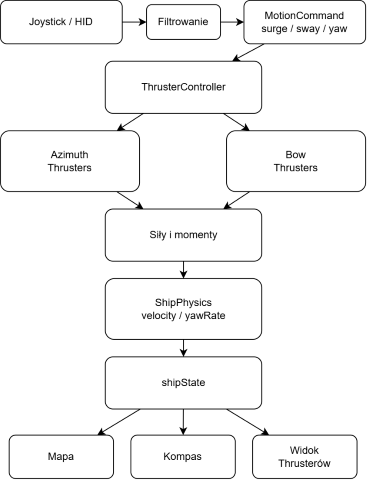

The diagram above was exported from draw.io. Its source (the exported page's mxGraphModel, read from the mxfile embedded in the PNG):
<mxGraphModel dx="970" dy="621" grid="1" gridSize="10" guides="1" tooltips="1" connect="1" arrows="1" fold="1" page="1" pageScale="1" pageWidth="850" pageHeight="1100" math="0" shadow="0">
  <root>
    <mxCell id="0" />
    <mxCell id="1" parent="0" />
    <mxCell id="hid" parent="1" style="rounded=1;whiteSpace=wrap;html=1;" value="Joystick / HID" vertex="1">
      <mxGeometry height="50" width="140" x="90" y="130" as="geometry" />
    </mxCell>
    <mxCell id="filter" parent="1" style="rounded=1;whiteSpace=wrap;html=1;" value="Filtrowanie" vertex="1">
      <mxGeometry height="40" width="85" x="258" y="135" as="geometry" />
    </mxCell>
    <mxCell id="motion" parent="1" style="rounded=1;whiteSpace=wrap;html=1;" value="MotionCommand&#10;surge / sway / yaw" vertex="1">
      <mxGeometry height="50" width="140" x="370" y="130" as="geometry" />
    </mxCell>
    <mxCell id="controller" parent="1" style="rounded=1;whiteSpace=wrap;html=1;" value="ThrusterController" vertex="1">
      <mxGeometry height="60" width="180" x="210.5" y="200" as="geometry" />
    </mxCell>
    <mxCell id="azimuth" parent="1" style="rounded=1;whiteSpace=wrap;html=1;" value="Azimuth&#10;Thrusters" vertex="1">
      <mxGeometry height="70" width="160" x="90" y="280" as="geometry" />
    </mxCell>
    <mxCell id="bow" parent="1" style="rounded=1;whiteSpace=wrap;html=1;" value="Bow&#10;Thrusters" vertex="1">
      <mxGeometry height="70" width="160" x="350" y="280" as="geometry" />
    </mxCell>
    <mxCell id="forces" parent="1" style="rounded=1;whiteSpace=wrap;html=1;" value="Siły i momenty" vertex="1">
      <mxGeometry height="60" width="180" x="210.5" y="370" as="geometry" />
    </mxCell>
    <mxCell id="physics" parent="1" style="rounded=1;whiteSpace=wrap;html=1;" value="ShipPhysics&#10;velocity / yawRate" vertex="1">
      <mxGeometry height="70" width="180" x="210.5" y="450" as="geometry" />
    </mxCell>
    <mxCell id="state" parent="1" style="rounded=1;whiteSpace=wrap;html=1;" value="s&lt;span style=&quot;background-color: transparent; color: light-dark(rgb(0, 0, 0), rgb(255, 255, 255));&quot;&gt;hipState&lt;/span&gt;" vertex="1">
      <mxGeometry height="60" width="180" x="210.5" y="540" as="geometry" />
    </mxCell>
    <mxCell id="map" parent="1" style="rounded=1;whiteSpace=wrap;html=1;" value="Mapa" vertex="1">
      <mxGeometry height="50" width="120" x="100" y="630" as="geometry" />
    </mxCell>
    <mxCell id="compass" parent="1" style="rounded=1;whiteSpace=wrap;html=1;" value="Kompas" vertex="1">
      <mxGeometry height="50" width="120" x="240" y="630" as="geometry" />
    </mxCell>
    <mxCell id="thrusterView" parent="1" style="rounded=1;whiteSpace=wrap;html=1;" value="Widok&#10;Thrusterów" vertex="1">
      <mxGeometry height="50" width="120" x="380" y="630" as="geometry" />
    </mxCell>
    <mxCell id="e1" edge="1" parent="1" source="hid" target="filter">
      <mxGeometry relative="1" as="geometry" />
    </mxCell>
    <mxCell id="e2" edge="1" parent="1" source="filter" target="motion">
      <mxGeometry relative="1" as="geometry" />
    </mxCell>
    <mxCell id="e3" edge="1" parent="1" source="motion" target="controller">
      <mxGeometry relative="1" as="geometry" />
    </mxCell>
    <mxCell id="e4" edge="1" parent="1" source="controller" target="azimuth">
      <mxGeometry relative="1" as="geometry" />
    </mxCell>
    <mxCell id="e5" edge="1" parent="1" source="controller" target="bow">
      <mxGeometry relative="1" as="geometry" />
    </mxCell>
    <mxCell id="e6" edge="1" parent="1" source="azimuth" target="forces">
      <mxGeometry relative="1" as="geometry" />
    </mxCell>
    <mxCell id="e7" edge="1" parent="1" source="bow" target="forces">
      <mxGeometry relative="1" as="geometry" />
    </mxCell>
    <mxCell id="e8" edge="1" parent="1" source="forces" target="physics">
      <mxGeometry relative="1" as="geometry" />
    </mxCell>
    <mxCell id="e9" edge="1" parent="1" source="physics" target="state">
      <mxGeometry relative="1" as="geometry" />
    </mxCell>
    <mxCell id="e10" edge="1" parent="1" source="state" target="map">
      <mxGeometry relative="1" as="geometry" />
    </mxCell>
    <mxCell id="e11" edge="1" parent="1" source="state" target="compass">
      <mxGeometry relative="1" as="geometry" />
    </mxCell>
    <mxCell id="e12" edge="1" parent="1" source="state" target="thrusterView">
      <mxGeometry relative="1" as="geometry" />
    </mxCell>
  </root>
</mxGraphModel>